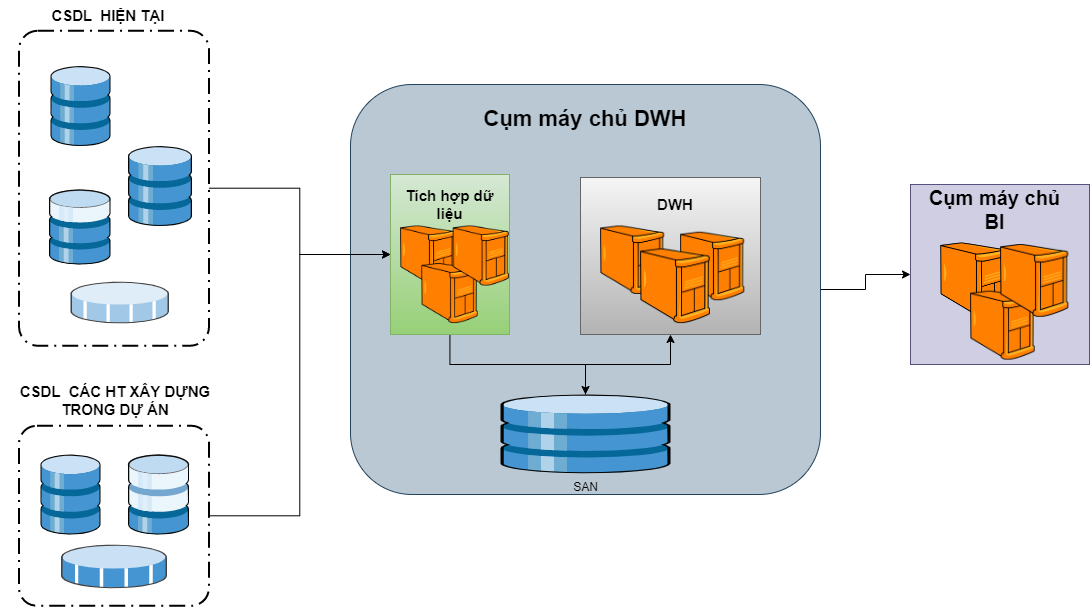

The diagram above was exported from draw.io. Its source (the exported page's mxGraphModel, read from the mxfile embedded in the PNG):
<mxGraphModel dx="1379" dy="853" grid="1" gridSize="10" guides="1" tooltips="1" connect="1" arrows="1" fold="1" page="1" pageScale="1" pageWidth="850" pageHeight="1100" math="0" shadow="0">
  <root>
    <mxCell id="0" />
    <mxCell id="1" parent="0" />
    <mxCell id="1G2sdpimViPzgNY81TKQ-1" style="edgeStyle=orthogonalEdgeStyle;rounded=0;orthogonalLoop=1;jettySize=auto;html=1;entryX=0;entryY=0.5;entryDx=0;entryDy=0;fontSize=20;" parent="1" source="zzv-11EYJt3nk6hofZCp-4" target="zzv-11EYJt3nk6hofZCp-44" edge="1">
      <mxGeometry relative="1" as="geometry" />
    </mxCell>
    <mxCell id="zzv-11EYJt3nk6hofZCp-4" value="" style="rounded=1;whiteSpace=wrap;html=1;fillColor=#bac8d3;strokeColor=#23445d;" parent="1" vertex="1">
      <mxGeometry x="480" y="120" width="470" height="410" as="geometry" />
    </mxCell>
    <mxCell id="zzv-11EYJt3nk6hofZCp-5" value="&lt;font style=&quot;font-size: 22px&quot;&gt;&lt;b&gt;Cụm máy chủ DWH&lt;/b&gt;&lt;/font&gt;" style="text;html=1;strokeColor=none;fillColor=none;align=center;verticalAlign=middle;whiteSpace=wrap;rounded=0;" parent="1" vertex="1">
      <mxGeometry x="500" y="140" width="430" height="30" as="geometry" />
    </mxCell>
    <mxCell id="fHGd9hdl7mNTgxuPzoff-19" style="edgeStyle=orthogonalEdgeStyle;rounded=0;orthogonalLoop=1;jettySize=auto;html=1;" edge="1" parent="1" source="zzv-11EYJt3nk6hofZCp-17" target="fHGd9hdl7mNTgxuPzoff-17">
      <mxGeometry relative="1" as="geometry">
        <Array as="points">
          <mxPoint x="579" y="400" />
          <mxPoint x="715" y="400" />
        </Array>
      </mxGeometry>
    </mxCell>
    <mxCell id="zzv-11EYJt3nk6hofZCp-17" value="" style="rounded=0;whiteSpace=wrap;html=1;fontSize=15;fillColor=#d5e8d4;gradientColor=#97d077;strokeColor=#82b366;" parent="1" vertex="1">
      <mxGeometry x="520.01" y="210" width="119" height="160" as="geometry" />
    </mxCell>
    <mxCell id="zzv-11EYJt3nk6hofZCp-18" value="&lt;b&gt;Tích hợp dữ liệu&lt;/b&gt;" style="text;html=1;strokeColor=none;fillColor=none;align=center;verticalAlign=middle;whiteSpace=wrap;rounded=0;fontSize=15;" parent="1" vertex="1">
      <mxGeometry x="520" y="225" width="119" height="30" as="geometry" />
    </mxCell>
    <mxCell id="zzv-11EYJt3nk6hofZCp-41" value="" style="rounded=0;whiteSpace=wrap;html=1;fontSize=15;fillColor=#f5f5f5;gradientColor=#b3b3b3;strokeColor=#666666;" parent="1" vertex="1">
      <mxGeometry x="710" y="213" width="180" height="157" as="geometry" />
    </mxCell>
    <mxCell id="zzv-11EYJt3nk6hofZCp-43" value="&lt;b&gt;DWH&lt;/b&gt;" style="text;html=1;strokeColor=none;fillColor=none;align=center;verticalAlign=middle;whiteSpace=wrap;rounded=0;fontSize=15;" parent="1" vertex="1">
      <mxGeometry x="710" y="225" width="190" height="30" as="geometry" />
    </mxCell>
    <mxCell id="zzv-11EYJt3nk6hofZCp-44" value="" style="rounded=0;whiteSpace=wrap;html=1;fontSize=15;fillColor=#d0cee2;strokeColor=#56517e;" parent="1" vertex="1">
      <mxGeometry x="1040" y="220" width="179" height="180" as="geometry" />
    </mxCell>
    <mxCell id="zzv-11EYJt3nk6hofZCp-45" value="&lt;b&gt;&lt;font style=&quot;font-size: 20px;&quot;&gt;Cụm máy chủ BI&lt;/font&gt;&lt;/b&gt;" style="text;html=1;strokeColor=none;fillColor=none;align=center;verticalAlign=middle;whiteSpace=wrap;rounded=0;fontSize=15;" parent="1" vertex="1">
      <mxGeometry x="1050" y="220" width="149" height="50" as="geometry" />
    </mxCell>
    <mxCell id="qCfOnjA069i2Un3meEd5-2" style="edgeStyle=orthogonalEdgeStyle;rounded=0;orthogonalLoop=1;jettySize=auto;html=1;fontSize=20;entryX=0;entryY=0.5;entryDx=0;entryDy=0;" parent="1" source="gaLzOKseeCDsVhi2jgv0-1" target="zzv-11EYJt3nk6hofZCp-17" edge="1">
      <mxGeometry relative="1" as="geometry">
        <mxPoint x="510" y="290" as="targetPoint" />
      </mxGeometry>
    </mxCell>
    <mxCell id="gaLzOKseeCDsVhi2jgv0-1" value="" style="points=[[0.25,0,0],[0.5,0,0],[0.75,0,0],[1,0.25,0],[1,0.5,0],[1,0.75,0],[0.75,1,0],[0.5,1,0],[0.25,1,0],[0,0.75,0],[0,0.5,0],[0,0.25,0]];rounded=1;arcSize=10;dashed=1;strokeColor=#000000;fillColor=none;gradientColor=none;dashPattern=8 3 1 3;strokeWidth=2;fontStyle=1;fontSize=20;" parent="1" vertex="1">
      <mxGeometry x="148.5" y="66.25" width="190" height="315" as="geometry" />
    </mxCell>
    <mxCell id="qCfOnjA069i2Un3meEd5-3" style="edgeStyle=orthogonalEdgeStyle;rounded=0;orthogonalLoop=1;jettySize=auto;html=1;entryX=0;entryY=0.5;entryDx=0;entryDy=0;fontSize=20;" parent="1" source="gaLzOKseeCDsVhi2jgv0-8" target="zzv-11EYJt3nk6hofZCp-17" edge="1">
      <mxGeometry relative="1" as="geometry" />
    </mxCell>
    <mxCell id="gaLzOKseeCDsVhi2jgv0-8" value="" style="points=[[0.25,0,0],[0.5,0,0],[0.75,0,0],[1,0.25,0],[1,0.5,0],[1,0.75,0],[0.75,1,0],[0.5,1,0],[0.25,1,0],[0,0.75,0],[0,0.5,0],[0,0.25,0]];rounded=1;arcSize=10;dashed=1;strokeColor=#000000;fillColor=none;gradientColor=none;dashPattern=8 3 1 3;strokeWidth=2;fontStyle=1;fontSize=20;" parent="1" vertex="1">
      <mxGeometry x="148.5" y="461.25" width="190" height="180" as="geometry" />
    </mxCell>
    <mxCell id="gaLzOKseeCDsVhi2jgv0-9" value="&lt;b&gt;&lt;font style=&quot;font-size: 15px;&quot;&gt;CSDL&amp;nbsp; HIỆN TẠI&lt;/font&gt;&lt;/b&gt;" style="text;html=1;strokeColor=none;fillColor=none;align=center;verticalAlign=middle;whiteSpace=wrap;rounded=0;" parent="1" vertex="1">
      <mxGeometry x="178.5" y="36.25" width="120" height="30" as="geometry" />
    </mxCell>
    <mxCell id="qCfOnjA069i2Un3meEd5-1" value="&lt;b&gt;&lt;font style=&quot;font-size: 15px;&quot;&gt;CSDL&amp;nbsp; CÁC HT XÂY DỰNG TRONG DỰ ÁN&lt;/font&gt;&lt;/b&gt;" style="text;html=1;strokeColor=none;fillColor=none;align=center;verticalAlign=middle;whiteSpace=wrap;rounded=0;" parent="1" vertex="1">
      <mxGeometry x="130" y="421.25" width="230" height="30" as="geometry" />
    </mxCell>
    <mxCell id="fHGd9hdl7mNTgxuPzoff-14" value="" style="shape=image;verticalLabelPosition=bottom;labelBackgroundColor=default;verticalAlign=top;aspect=fixed;imageAspect=0;image=http://www.clker.com/cliparts/S/y/O/h/7/h/orange-server-hi.png;" vertex="1" parent="1">
      <mxGeometry x="530" y="261.5" width="56.31" height="60" as="geometry" />
    </mxCell>
    <mxCell id="fHGd9hdl7mNTgxuPzoff-15" value="" style="shape=image;verticalLabelPosition=bottom;labelBackgroundColor=default;verticalAlign=top;aspect=fixed;imageAspect=0;image=http://www.clker.com/cliparts/S/y/O/h/7/h/orange-server-hi.png;" vertex="1" parent="1">
      <mxGeometry x="730" y="261.5" width="64.28" height="68.5" as="geometry" />
    </mxCell>
    <mxCell id="fHGd9hdl7mNTgxuPzoff-16" value="" style="shape=image;verticalLabelPosition=bottom;labelBackgroundColor=default;verticalAlign=top;aspect=fixed;imageAspect=0;image=http://www.clker.com/cliparts/S/y/O/h/7/h/orange-server-hi.png;" vertex="1" parent="1">
      <mxGeometry x="1070" y="278.41" width="70.37" height="74.98" as="geometry" />
    </mxCell>
    <mxCell id="fHGd9hdl7mNTgxuPzoff-20" style="edgeStyle=orthogonalEdgeStyle;rounded=0;orthogonalLoop=1;jettySize=auto;html=1;entryX=0.5;entryY=1;entryDx=0;entryDy=0;" edge="1" parent="1" source="fHGd9hdl7mNTgxuPzoff-17" target="zzv-11EYJt3nk6hofZCp-41">
      <mxGeometry relative="1" as="geometry" />
    </mxCell>
    <mxCell id="fHGd9hdl7mNTgxuPzoff-17" value="SAN" style="sketch=0;shadow=0;dashed=0;html=1;labelPosition=center;verticalLabelPosition=bottom;verticalAlign=top;align=center;outlineConnect=0;shape=mxgraph.veeam.3d.datastore;labelBackgroundColor=none;" vertex="1" parent="1">
      <mxGeometry x="630" y="430" width="170" height="78.75" as="geometry" />
    </mxCell>
    <mxCell id="DUoSvQJM8obNUqeSdJNY-1" value="" style="shape=image;verticalLabelPosition=bottom;labelBackgroundColor=default;verticalAlign=top;aspect=fixed;imageAspect=0;image=http://www.clker.com/cliparts/S/y/O/h/7/h/orange-server-hi.png;" vertex="1" parent="1">
      <mxGeometry x="551.35" y="299.07" width="56.31" height="60" as="geometry" />
    </mxCell>
    <mxCell id="DUoSvQJM8obNUqeSdJNY-2" value="" style="shape=image;verticalLabelPosition=bottom;labelBackgroundColor=default;verticalAlign=top;aspect=fixed;imageAspect=0;image=http://www.clker.com/cliparts/S/y/O/h/7/h/orange-server-hi.png;" vertex="1" parent="1">
      <mxGeometry x="582.69" y="261.5" width="56.31" height="60" as="geometry" />
    </mxCell>
    <mxCell id="DUoSvQJM8obNUqeSdJNY-3" value="" style="shape=image;verticalLabelPosition=bottom;labelBackgroundColor=default;verticalAlign=top;aspect=fixed;imageAspect=0;image=http://www.clker.com/cliparts/S/y/O/h/7/h/orange-server-hi.png;" vertex="1" parent="1">
      <mxGeometry x="810" y="267.75" width="64.28" height="68.5" as="geometry" />
    </mxCell>
    <mxCell id="DUoSvQJM8obNUqeSdJNY-4" value="" style="shape=image;verticalLabelPosition=bottom;labelBackgroundColor=default;verticalAlign=top;aspect=fixed;imageAspect=0;image=http://www.clker.com/cliparts/S/y/O/h/7/h/orange-server-hi.png;" vertex="1" parent="1">
      <mxGeometry x="770" y="284.46999999999997" width="70" height="74.6" as="geometry" />
    </mxCell>
    <mxCell id="DUoSvQJM8obNUqeSdJNY-5" value="" style="shape=image;verticalLabelPosition=bottom;labelBackgroundColor=default;verticalAlign=top;aspect=fixed;imageAspect=0;image=http://www.clker.com/cliparts/S/y/O/h/7/h/orange-server-hi.png;" vertex="1" parent="1">
      <mxGeometry x="1100" y="326.71" width="64.69" height="68.93" as="geometry" />
    </mxCell>
    <mxCell id="DUoSvQJM8obNUqeSdJNY-6" value="" style="shape=image;verticalLabelPosition=bottom;labelBackgroundColor=default;verticalAlign=top;aspect=fixed;imageAspect=0;image=http://www.clker.com/cliparts/S/y/O/h/7/h/orange-server-hi.png;" vertex="1" parent="1">
      <mxGeometry x="1130" y="280" width="68.34" height="72.82" as="geometry" />
    </mxCell>
    <mxCell id="EKMjsSqGJ5rfZ6uBEajt-5" value="" style="sketch=0;shadow=0;dashed=0;html=1;labelPosition=center;verticalLabelPosition=bottom;verticalAlign=top;align=center;outlineConnect=0;shape=mxgraph.veeam.3d.full_datastore;labelBackgroundColor=none;" vertex="1" parent="1">
      <mxGeometry x="180" y="101.5" width="60" height="80" as="geometry" />
    </mxCell>
    <mxCell id="EKMjsSqGJ5rfZ6uBEajt-6" value="" style="sketch=0;shadow=0;dashed=0;html=1;labelPosition=center;verticalLabelPosition=bottom;verticalAlign=top;align=center;outlineConnect=0;shape=mxgraph.veeam.3d.full_datastore;labelBackgroundColor=none;" vertex="1" parent="1">
      <mxGeometry x="257.5" y="181.5" width="64" height="80" as="geometry" />
    </mxCell>
    <mxCell id="EKMjsSqGJ5rfZ6uBEajt-7" value="" style="sketch=0;shadow=0;dashed=0;html=1;labelPosition=center;verticalLabelPosition=bottom;verticalAlign=top;align=center;outlineConnect=0;shape=mxgraph.veeam.3d.medium_datastore;labelBackgroundColor=none;" vertex="1" parent="1">
      <mxGeometry x="178.5" y="225" width="61.5" height="75" as="geometry" />
    </mxCell>
    <mxCell id="EKMjsSqGJ5rfZ6uBEajt-8" value="" style="sketch=0;shadow=0;dashed=0;html=1;labelPosition=center;verticalLabelPosition=bottom;verticalAlign=top;align=center;outlineConnect=0;shape=mxgraph.veeam.3d.datastore_snapshot;labelBackgroundColor=none;" vertex="1" parent="1">
      <mxGeometry x="200" y="317.07" width="98.5" height="42" as="geometry" />
    </mxCell>
    <mxCell id="EKMjsSqGJ5rfZ6uBEajt-9" value="" style="sketch=0;shadow=0;dashed=0;html=1;labelPosition=center;verticalLabelPosition=bottom;verticalAlign=top;align=center;outlineConnect=0;shape=mxgraph.veeam.3d.datastore;labelBackgroundColor=none;" vertex="1" parent="1">
      <mxGeometry x="170" y="490" width="60" height="80" as="geometry" />
    </mxCell>
    <mxCell id="EKMjsSqGJ5rfZ6uBEajt-10" value="" style="sketch=0;shadow=0;dashed=0;html=1;labelPosition=center;verticalLabelPosition=bottom;verticalAlign=top;align=center;outlineConnect=0;shape=mxgraph.veeam.3d.free_datastore;labelBackgroundColor=none;" vertex="1" parent="1">
      <mxGeometry x="257.5" y="490" width="61" height="80" as="geometry" />
    </mxCell>
    <mxCell id="EKMjsSqGJ5rfZ6uBEajt-11" value="" style="sketch=0;shadow=0;dashed=0;html=1;labelPosition=center;verticalLabelPosition=bottom;verticalAlign=top;align=center;outlineConnect=0;shape=mxgraph.veeam.3d.datastore_volume;labelBackgroundColor=none;" vertex="1" parent="1">
      <mxGeometry x="190.5" y="580" width="106" height="44" as="geometry" />
    </mxCell>
  </root>
</mxGraphModel>